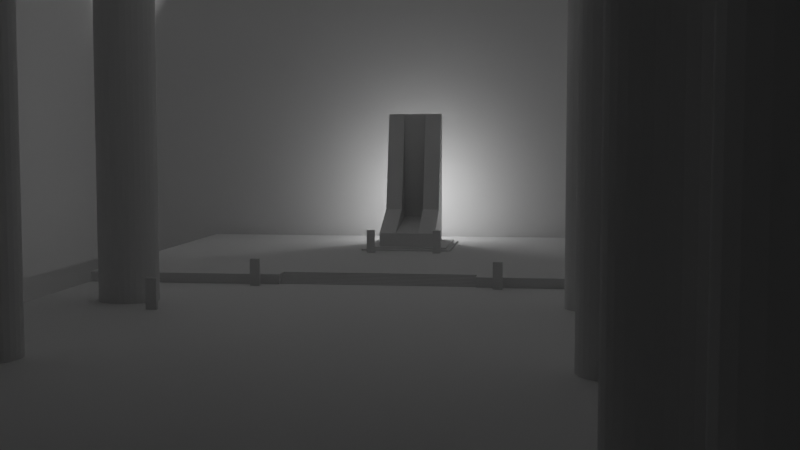 # Source: Throne2.blend  (saved by Blender 3.2.14; exported with 4.5.12 LTS)
import bpy
from mathutils import Matrix  # noqa: F401  (used for matrix-valued properties, if any)

bpy.ops.wm.read_factory_settings(use_empty=True)
scene = bpy.context.scene
scene.name = 'Scene'

# ---- collections
col_collection = bpy.data.collections.new('Collection'); scene.collection.children.link(col_collection)

# ---- materials (node trees are filled in below, after node groups)
mat_material = bpy.data.materials.new('Material')
mat_material.alpha_threshold = 0.0
mat_material.line_color = (0.0, 0.0, 0.0, 1.0)

# ---- material node trees
mat_material.use_nodes = True; mat_material.node_tree.nodes.clear()
_N = mat_material.node_tree.nodes; _L = mat_material.node_tree.links
n0 = _N.new('ShaderNodeOutputMaterial'); n0.name = 'Material Output'; n0.location = (300, 300)
n1 = _N.new('ShaderNodeBsdfPrincipled'); n1.name = 'Principled BSDF'; n1.location = (10, 300)
n1.distribution = 'GGX'
n1.subsurface_method = 'RANDOM_WALK_SKIN'
n1.inputs[2].default_value = 0.4
n1.inputs[3].default_value = 1.45
n1.inputs[27].default_value = (0.0, 0.0, 0.0, 1.0)
n1.inputs[28].default_value = 1.0
_L.new(n1.outputs[0], n0.inputs[0])
n0.is_active_output = True

# ---- world
world_world = bpy.data.worlds.new('World'); scene.world = world_world
world_world.use_nodes = True; world_world.node_tree.nodes.clear()
_N = world_world.node_tree.nodes; _L = world_world.node_tree.links
n0 = _N.new('ShaderNodeOutputWorld'); n0.name = 'World Output'; n0.location = (300, 300)
n1 = _N.new('ShaderNodeBackground'); n1.name = 'Background'; n1.location = (10, 300)
n1.inputs[0].default_value = (0.05088, 0.05088, 0.05088, 1.0)
_L.new(n1.outputs[0], n0.inputs[0])
n0.is_active_output = True
world_world.color = (0.05088, 0.05088, 0.05088)
world_world.use_sun_shadow = False
world_world.sun_shadow_jitter_overblur = 0.0

# ---- cameras
cam_camera = bpy.data.cameras.new('Camera')
cam_camera.clip_end = 1e+04
cam_camera.ortho_scale = 7.314

# ---- lights
light_sun = bpy.data.lights.new('Sun', 'SUN')
light_sun.transmission_factor = 0.0
light_sun.energy = 1.0
light_sun.shadow_soft_size = 0.125
light_area = bpy.data.lights.new('Area', 'AREA')
light_area.transmission_factor = 0.0
light_area.energy = 2945.0
light_area.shadow_soft_size = 19.92
light_area.shadow_maximum_resolution = 0.006
light_area.use_absolute_resolution = True
light_area.size = 19.92
light_area.size_y = 1.0
light_point_001 = bpy.data.lights.new('Point.001', 'POINT')
light_point_001.transmission_factor = 0.0
light_point_001.energy = 3000.0
light_point_001.shadow_soft_size = 0.25
light_point_001.shadow_maximum_resolution = 0.006
light_point_001.use_absolute_resolution = True

# ---- meshes
me_cube_004 = bpy.data.meshes.new('Cube.004')
me_cube_004.from_pydata([(-1.0, -1.0, 0.0), (-1.0, -1.0, 0.3), (-1.0, 1.0, 0.0), (-1.0, 1.0, 0.3), (1.0, -1.0, 0.0), (1.0, -1.0, 0.3), (1.0, 1.0, 0.0), (1.0, 1.0, 0.3), (-0.9, -0.9, 0.3), (-0.9, 0.9, 0.3), (0.9, 0.9, 0.3), (0.9, -0.9, 0.3), (-0.9, -0.9, 0.6), (-0.9, 0.9, 0.6), (0.9, 0.9, 0.6), (0.9, -0.9, 0.6)], [], [(0, 1, 3, 2), (2, 3, 7, 6), (6, 7, 5, 4), (4, 5, 1, 0), (2, 6, 4, 0), (7, 3, 9, 10), (11, 10, 14, 15), (5, 7, 10, 11), (3, 1, 8, 9), (1, 5, 11, 8), (14, 13, 12, 15), (9, 8, 12, 13), (8, 11, 15, 12), (10, 9, 13, 14)])
_uv = me_cube_004.uv_layers.new(name='UVMap')
_uv.uv.foreach_set('vector', [0.375, 0.0, 0.625, 0.0, 0.625, 0.25, 0.375, 0.25, 0.375, 0.25, 0.625, 0.25, 0.625, 0.5, 0.375, 0.5, 0.375, 0.5, 0.625, 0.5, 0.625, 0.75, 0.375, 0.75, 0.375, 0.75, 0.625, 0.75, 0.625, 1.0, 0.375, 1.0, 0.125, 0.5, 0.375, 0.5, 0.375, 0.75, 0.125, 0.75, 0.625, 0.5, 0.625, 0.25, 0.625, 0.25, 0.625, 0.5, 0.625, 0.75, 0.625, 0.5, 0.625, 0.5, 0.625, 0.75, 0.625, 0.75, 0.625, 0.5, 0.625, 0.5, 0.625, 0.75, 0.625, 0.25, 0.625, 0.0, 0.625, 0.0, 0.625, 0.25, 0.625, 1.0, 0.625, 0.75, 0.625, 0.75, 0.625, 1.0, 0.625, 0.5, 0.875, 0.5, 0.875, 0.75, 0.625, 0.75, 0.625, 0.25, 0.625, 0.0, 0.625, 0.0, 0.625, 0.25, 0.625, 1.0, 0.625, 0.75, 0.625, 0.75, 0.625, 1.0, 0.625, 0.5, 0.625, 0.25, 0.625, 0.25, 0.625, 0.5])
me_cube_004.update()
me_cube = bpy.data.meshes.new('Cube')
me_cube.from_pydata([(1.0, 1.0, 2.0), (1.0, 1.0, 0.0), (1.0, -1.0, 2.0), (1.0, -1.0, 0.0), (0.125, 1.0, 0.5149), (-1.0, 1.0, 0.0), (0.125, -1.0, 0.5149), (-1.0, -1.0, 0.0), (-1.0, 0.4, 0.0), (-1.0, -0.4, 0.0), (1.0, 0.4, 2.0), (1.0, -0.4, 2.0), (0.125, -0.4, 0.5149), (0.125, 0.4, 0.5149), (1.0, -0.4, 0.0), (1.0, 0.4, 0.0), (0.7, 1.0, 0.0), (0.7, -1.0, 2.0), (0.7, -1.0, 0.0), (0.7, 1.0, 2.0), (0.7, -0.4, 2.0), (1.0, 1.0, 0.2), (-1.0, -1.0, 0.2), (1.0, -1.0, 0.2), (-1.0, 1.0, 0.2), (1.0, 0.4, 0.2), (1.0, -0.4, 0.2), (-1.0, -0.4, 0.2), (0.7, 1.0, 0.2), (0.7, -1.0, 0.2), (0.7, 0.4, 2.0), (-1.0, 0.4, 0.2), (0.7, 0.4, 0.0), (0.7, -0.4, 0.0), (0.7, 0.4, 0.3784), (0.7, -0.4, 0.3784)], [], [(20, 12, 6, 17), (29, 17, 6, 22), (31, 13, 4, 24), (33, 14, 3, 18), (26, 11, 2, 23), (28, 19, 0, 21), (21, 0, 10, 25), (25, 10, 11, 26), (16, 1, 15, 32), (32, 15, 14, 33), (22, 6, 12, 27), (30, 34, 35, 20), (19, 4, 13, 30), (10, 30, 20, 11), (0, 19, 30, 10), (8, 32, 33, 9), (5, 16, 32, 8), (24, 4, 19, 28), (9, 33, 18, 7), (23, 2, 17, 29), (11, 20, 17, 2), (3, 23, 29, 18), (5, 24, 28, 16), (9, 27, 31, 8), (7, 22, 27, 9), (15, 25, 26, 14), (1, 21, 25, 15), (16, 28, 21, 1), (14, 26, 23, 3), (8, 31, 24, 5), (18, 29, 22, 7), (34, 30, 13, 31), (20, 35, 27, 12), (33, 32, 34, 35), (27, 35, 34, 31)])
_uv = me_cube.uv_layers.new(name='UVMap')
_uv.uv.foreach_set('vector', [0.6625, 0.6667, 0.875, 0.6667, 0.875, 0.75, 0.6625, 0.75, 0.4, 0.7875, 0.625, 0.7875, 0.625, 1.0, 0.4, 1.0, 0.4, 0.1667, 0.625, 0.1667, 0.625, 0.25, 0.4, 0.25, 0.3375, 0.6667, 0.375, 0.6667, 0.375, 0.75, 0.3375, 0.75, 0.4, 0.6667, 0.625, 0.6667, 0.625, 0.75, 0.4, 0.75, 0.4, 0.4625, 0.625, 0.4625, 0.625, 0.5, 0.4, 0.5, 0.4, 0.5, 0.625, 0.5, 0.625, 0.5833, 0.4, 0.5833, 0.4, 0.5833, 0.625, 0.5833, 0.625, 0.6667, 0.4, 0.6667, 0.3375, 0.5, 0.375, 0.5, 0.375, 0.5833, 0.3375, 0.5833, 0.3375, 0.5833, 0.375, 0.5833, 0.375, 0.6667, 0.3375, 0.6667, 0.4, 0.0, 0.625, 0.0, 0.625, 0.08333, 0.4, 0.08333, 0.0, 0.0, 0.0, 0.0, 0.0, 0.0, 0.0, 0.0, 0.6625, 0.5, 0.875, 0.5, 0.875, 0.5833, 0.6625, 0.5833, 0.625, 0.5833, 0.6625, 0.5833, 0.6625, 0.6667, 0.625, 0.6667, 0.625, 0.5, 0.6625, 0.5, 0.6625, 0.5833, 0.625, 0.5833, 0.125, 0.5833, 0.3375, 0.5833, 0.3375, 0.6667, 0.125, 0.6667, 0.125, 0.5, 0.3375, 0.5, 0.3375, 0.5833, 0.125, 0.5833, 0.4, 0.25, 0.625, 0.25, 0.625, 0.4625, 0.4, 0.4625, 0.125, 0.6667, 0.3375, 0.6667, 0.3375, 0.75, 0.125, 0.75, 0.4, 0.75, 0.625, 0.75, 0.625, 0.7875, 0.4, 0.7875, 0.625, 0.6667, 0.6625, 0.6667, 0.6625, 0.75, 0.625, 0.75, 0.375, 0.75, 0.4, 0.75, 0.4, 0.7875, 0.375, 0.7875, 0.375, 0.25, 0.4, 0.25, 0.4, 0.4625, 0.375, 0.4625, 0.375, 0.08333, 0.4, 0.08333, 0.4, 0.1667, 0.375, 0.1667, 0.375, 0.0, 0.4, 0.0, 0.4, 0.08333, 0.375, 0.08333, 0.375, 0.5833, 0.4, 0.5833, 0.4, 0.6667, 0.375, 0.6667, 0.375, 0.5, 0.4, 0.5, 0.4, 0.5833, 0.375, 0.5833, 0.375, 0.4625, 0.4, 0.4625, 0.4, 0.5, 0.375, 0.5, 0.375, 0.6667, 0.4, 0.6667, 0.4, 0.75, 0.375, 0.75, 0.375, 0.1667, 0.4, 0.1667, 0.4, 0.25, 0.375, 0.25, 0.375, 0.7875, 0.4, 0.7875, 0.4, 1.0, 0.375, 1.0, 0.3375, 0.5833, 0.6625, 0.5833, 0.625, 0.1667, 0.4, 0.1667, 0.6625, 0.6667, 0.3375, 0.6667, 0.4, 0.08333, 0.625, 0.08333, 0.3375, 0.6667, 0.3375, 0.5833, 0.3375, 0.5833, 0.3375, 0.6667, 0.4, 0.08333, 0.3375, 0.6667, 0.3375, 0.5833, 0.4, 0.1667])
me_cube.materials.append(mat_material)
me_cube.use_mirror_vertex_groups = False
me_cube.update()
me_plane = bpy.data.meshes.new('Plane')
me_plane.from_pydata([(1.0, -1.0, 0.0), (0.4435, -1.0, -6.939e-17), (0.4435, -1.0, 0.04735), (1.0, -1.0, 0.04735), (1.0, -0.3333, 0.0), (0.4435, -0.3333, -6.939e-17), (1.0, -0.3333, 0.04735), (0.4435, -0.3333, 0.04735), (1.0, 0.0, 0.0), (0.4435, 8.272e-24, 6.939e-17), (1.0, 0.0, 0.04735), (0.4435, 0.0, 0.04735), (1.0, -1.0, 0.005261), (1.0, -1.0, 0.01052), (1.0, -1.0, 0.01578), (1.0, -1.0, 0.02104), (1.0, -1.0, 0.0263), (1.0, -1.0, 0.03157), (1.0, -1.0, 0.03683), (1.0, -1.0, 0.04209), (0.4435, -1.0, 0.04209), (0.4435, -1.0, 0.03683), (0.4435, -1.0, 0.03157), (0.4435, -1.0, 0.0263), (0.4435, -1.0, 0.02104), (0.4435, -1.0, 0.01578), (0.4435, -1.0, 0.01052), (0.4435, -1.0, 0.005261), (1.0, -0.3333, 0.005261), (1.0, -0.3333, 0.01052), (1.0, -0.3333, 0.01578), (1.0, -0.3333, 0.02104), (1.0, -0.3333, 0.0263), (1.0, -0.3333, 0.03157), (1.0, -0.3333, 0.03683), (1.0, -0.3333, 0.04209), (0.4435, -0.3333, 0.005261), (0.4435, -0.3333, 0.01052), (0.4435, -0.3333, 0.01578), (0.4435, -0.3333, 0.02104), (0.4435, -0.3333, 0.0263), (0.4435, -0.3333, 0.03157), (0.4435, -0.3333, 0.03683), (0.4435, -0.3333, 0.04209), (0.4435, 1.356e-17, 0.005261), (0.4435, 2.087e-17, 0.01052), (0.4435, 1.817e-17, 0.01578), (0.4435, 7.12e-18, 0.02104), (0.4435, -7.119e-18, 0.0263), (0.4435, -1.817e-17, 0.03157), (0.4435, -2.087e-17, 0.03683), (0.4435, -1.356e-17, 0.04209), (1.0, 0.0, 0.005261), (1.0, 0.0, 0.01052), (1.0, 0.0, 0.01578), (1.0, 0.0, 0.02104), (1.0, 0.0, 0.0263), (1.0, 0.0, 0.03157), (1.0, 0.0, 0.03683), (1.0, 0.0, 0.04209), (0.4417, -0.3333, -6.939e-17), (0.4417, 8.272e-24, 6.939e-17), (0.4417, -0.3333, 0.005261), (0.4417, -0.3333, 0.01052), (0.4417, -0.3333, 0.01578), (0.4417, -0.3333, 0.02104), (0.4417, -0.3333, 0.0263), (0.4417, -0.3333, 0.03157), (0.441, -0.3333, 0.03683), (0.441, -0.3333, 0.04209), (0.4417, 1.356e-17, 0.005261), (0.4417, 2.087e-17, 0.01052), (0.4417, 1.817e-17, 0.01578), (0.4417, 7.12e-18, 0.02104), (0.4417, -7.119e-18, 0.0263), (0.4417, -1.817e-17, 0.03157), (0.441, -2.087e-17, 0.03683), (0.441, -1.356e-17, 0.04209), (0.44, -0.3333, -6.939e-17), (0.44, 8.272e-24, 6.939e-17), (0.44, -0.3333, 0.005261), (0.44, -0.3333, 0.01052), (0.44, -0.3333, 0.01578), (0.44, -0.3333, 0.02104), (0.44, -0.3333, 0.0263), (0.4383, -0.3333, 0.03157), (0.4383, -0.3333, 0.03683), (0.44, 1.356e-17, 0.005261), (0.44, 2.087e-17, 0.01052), (0.44, 1.817e-17, 0.01578), (0.44, 7.12e-18, 0.02104), (0.44, -7.119e-18, 0.0263), (0.4383, -1.817e-17, 0.03157), (0.4383, -2.087e-17, 0.03683), (0.4383, -0.3333, -6.939e-17), (0.4383, 8.272e-24, 6.939e-17), (0.4383, -0.3333, 0.005261), (0.4383, -0.3333, 0.01052), (0.4383, -0.3333, 0.01578), (0.4383, -0.3333, 0.02104), (0.4357, -0.3333, 0.0263), (0.4357, -0.3333, 0.03157), (0.4383, 1.356e-17, 0.005261), (0.4383, 2.087e-17, 0.01052), (0.4383, 1.817e-17, 0.01578), (0.4383, 7.12e-18, 0.02104), (0.4357, -7.119e-18, 0.0263), (0.4357, -1.817e-17, 0.03157), (0.4365, -0.3333, -6.939e-17), (0.4365, 8.272e-24, 6.939e-17), (0.4365, -0.3333, 0.005261), (0.4365, -0.3333, 0.01052), (0.4365, -0.3333, 0.01578), (0.4331, -0.3333, 0.02104), (0.4331, -0.3333, 0.0263), (0.4365, 1.356e-17, 0.005261), (0.4365, 2.087e-17, 0.01052), (0.4365, 1.817e-17, 0.01578), (0.4331, 7.12e-18, 0.02104), (0.4331, -7.119e-18, 0.0263), (0.4348, -0.3333, -6.939e-17), (0.4348, 8.272e-24, 6.939e-17), (0.4348, -0.3333, 0.005261), (0.4348, -0.3333, 0.01052), (0.4305, -0.3333, 0.01578), (0.4305, -0.3333, 0.02104), (0.4348, 1.356e-17, 0.005261), (0.4348, 2.087e-17, 0.01052), (0.4305, 1.817e-17, 0.01578), (0.4305, 7.12e-18, 0.02104), (0.433, -0.3333, -6.939e-17), (0.433, 8.272e-24, 6.939e-17), (0.433, -0.3333, 0.005261), (0.4279, -0.3333, 0.01052), (0.4279, -0.3333, 0.01578), (0.433, 1.356e-17, 0.005261), (0.4279, 2.087e-17, 0.01052), (0.4279, 1.817e-17, 0.01578), (0.4313, -0.3333, -6.939e-17), (0.4313, 8.272e-24, 6.939e-17), (0.4253, -0.3333, 0.005261), (0.4253, -0.3333, 0.01052), (0.4253, 1.356e-17, 0.005261), (0.4253, 2.087e-17, 0.01052), (0.4227, -0.3333, -6.939e-17), (0.4227, 8.272e-24, 6.939e-17), (0.4227, -0.3333, 0.005261), (0.4227, 1.356e-17, 0.005261), (0.4175, -1.0, 0.005261), (0.4175, -1.0, -1.317e-07), (0.4175, -1.0, 0.04735), (0.4175, -0.3333, 0.04735), (0.4175, -0.3333, 0.04209), (0.4175, -1.0, 0.04209), (0.4175, -1.0, 0.03683), (0.4175, -1.0, 0.03157), (0.4175, -1.0, 0.0263), (0.4175, -1.0, 0.02104), (0.4175, -1.0, 0.01578), (0.4175, -1.0, 0.01052), (0.4175, -0.3333, 0.005261), (0.4175, -0.3333, 0.01052), (0.4175, -0.3333, 0.01578), (0.4175, -0.3333, 0.02104), (0.4175, -0.3333, 0.0263), (0.4175, -0.3333, 0.03157), (0.4175, -0.3333, 0.03683), (0.4175, -0.3333, -6.939e-17), (0.4176, 8.272e-24, 6.939e-17), (-2.278, -1.0, -1.317e-07), (-2.278, -0.3333, -6.939e-17), (-2.278, 8.272e-24, 6.939e-17)], [], [(20, 19, 3, 2), (19, 35, 6, 3), (51, 43, 7, 11), (2, 3, 6, 7), (7, 6, 10, 11), (35, 59, 10, 6), (4, 8, 52, 28), (28, 52, 53, 29), (29, 53, 54, 30), (30, 54, 55, 31), (31, 55, 56, 32), (32, 56, 57, 33), (33, 57, 58, 34), (34, 58, 59, 35), (37, 38, 64, 63), (43, 51, 77, 69), (45, 44, 70, 71), (36, 37, 63, 62), (44, 9, 61, 70), (51, 50, 76, 77), (5, 36, 62, 60), (42, 43, 69, 68), (0, 4, 28, 12), (12, 28, 29, 13), (13, 29, 30, 14), (14, 30, 31, 15), (15, 31, 32, 16), (16, 32, 33, 17), (17, 33, 34, 18), (18, 34, 35, 19), (22, 21, 154, 155), (2, 7, 151, 150), (21, 20, 153, 154), (20, 2, 150, 153), (27, 26, 159, 148), (1, 0, 12, 27), (27, 12, 13, 26), (26, 13, 14, 25), (25, 14, 15, 24), (24, 15, 16, 23), (23, 16, 17, 22), (22, 17, 18, 21), (21, 18, 19, 20), (74, 73, 90, 91), (65, 66, 84, 83), (73, 72, 89, 90), (64, 65, 83, 82), (72, 71, 88, 89), (63, 64, 82, 81), (71, 70, 87, 88), (76, 68, 69, 77), (46, 45, 71, 72), (38, 39, 65, 64), (47, 46, 72, 73), (39, 40, 66, 65), (48, 47, 73, 74), (40, 41, 67, 66), (49, 48, 74, 75), (9, 5, 60, 61), (41, 42, 68, 67), (50, 49, 75, 76), (92, 91, 106, 107), (85, 92, 107, 101), (83, 84, 100, 99), (91, 90, 105, 106), (82, 83, 99, 98), (90, 89, 104, 105), (92, 85, 86, 93), (66, 67, 85, 84), (75, 74, 91, 92), (67, 68, 86, 85), (61, 60, 78, 79), (76, 75, 92, 93), (68, 76, 93, 86), (60, 62, 80, 78), (70, 61, 79, 87), (62, 63, 81, 80), (100, 106, 119, 114), (105, 104, 117, 118), (97, 98, 112, 111), (104, 103, 116, 117), (96, 97, 111, 110), (106, 100, 101, 107), (84, 85, 101, 100), (79, 78, 94, 95), (87, 79, 95, 102), (78, 80, 96, 94), (88, 87, 102, 103), (80, 81, 97, 96), (89, 88, 103, 104), (81, 82, 98, 97), (118, 117, 128, 129), (110, 111, 123, 122), (117, 116, 127, 128), (108, 110, 122, 120), (118, 113, 114, 119), (95, 94, 108, 109), (102, 95, 109, 115), (98, 99, 113, 112), (106, 105, 118, 119), (94, 96, 110, 108), (103, 102, 115, 116), (99, 100, 114, 113), (123, 124, 134, 133), (126, 121, 131, 135), (128, 127, 136, 137), (128, 124, 125, 129), (115, 109, 121, 126), (111, 112, 124, 123), (109, 108, 120, 121), (116, 115, 126, 127), (113, 118, 129, 125), (112, 113, 125, 124), (136, 135, 142, 143), (131, 130, 138, 139), (136, 133, 134, 137), (120, 122, 132, 130), (127, 126, 135, 136), (122, 123, 133, 132), (124, 128, 137, 134), (121, 120, 130, 131), (139, 138, 144, 145), (142, 140, 141, 143), (130, 132, 140, 138), (133, 136, 143, 141), (135, 131, 139, 142), (132, 133, 141, 140), (145, 144, 146, 147), (140, 142, 147, 146), (142, 139, 145, 147), (138, 140, 146, 144), (152, 153, 150, 151), (160, 148, 159, 161), (161, 159, 158, 162), (162, 158, 157, 163), (163, 157, 156, 164), (164, 156, 155, 165), (165, 155, 154, 166), (166, 154, 153, 152), (23, 22, 155, 156), (24, 23, 156, 157), (25, 24, 157, 158), (26, 25, 158, 159), (1, 27, 148, 149), (167, 144, 146, 160), (160, 167, 149, 148), (167, 144, 145, 168), (167, 168, 171, 170), (149, 167, 170, 169), (43, 69, 68, 86, 85, 101, 100, 114, 113, 125, 124, 134, 133, 141, 140, 146, 160, 161, 162, 163, 164, 165, 166, 152, 151, 7)])
_uv = me_plane.uv_layers.new(name='UVMap')
_uv.uv.foreach_set('vector', [0.0, 0.0, 0.0, 0.0, 0.0, 0.0, 0.0, 0.0, 0.0, 0.0, 0.0, 0.0, 0.0, 0.0, 0.0, 0.0, 0.8, 0.5, 0.8, 0.3333, 0.8, 0.3333, 0.8, 0.5, 0.8, 0.0, 1.0, 0.0, 1.0, 0.3333, 0.8, 0.3333, 0.8, 0.3333, 1.0, 0.3333, 1.0, 0.5, 0.8, 0.5, 0.0, 0.0, 0.0, 0.0, 0.0, 0.0, 0.0, 0.0, 0.0, 0.0, 0.0, 0.0, 0.0, 0.0, 0.0, 0.0, 0.0, 0.0, 0.0, 0.0, 0.0, 0.0, 0.0, 0.0, 0.0, 0.0, 0.0, 0.0, 0.0, 0.0, 0.0, 0.0, 0.0, 0.0, 0.0, 0.0, 0.0, 0.0, 0.0, 0.0, 0.0, 0.0, 0.0, 0.0, 0.0, 0.0, 0.0, 0.0, 0.0, 0.0, 0.0, 0.0, 0.0, 0.0, 0.0, 0.0, 0.0, 0.0, 0.0, 0.0, 0.0, 0.0, 0.0, 0.0, 0.0, 0.0, 0.0, 0.0, 0.0, 0.0, 0.0, 0.0, 0.8, 0.3333, 0.8, 0.3333, 0.8, 0.3333, 0.8, 0.3333, 0.8, 0.3333, 0.8, 0.5, 0.8, 0.5, 0.8, 0.3333, 0.0, 0.0, 0.0, 0.0, 0.0, 0.0, 0.0, 0.0, 0.8, 0.3333, 0.8, 0.3333, 0.8, 0.3333, 0.8, 0.3333, 0.0, 0.0, 0.0, 0.0, 0.0, 0.0, 0.0, 0.0, 0.0, 0.0, 0.0, 0.0, 0.0, 0.0, 0.0, 0.0, 0.8, 0.3333, 0.8, 0.3333, 0.8, 0.3333, 0.8, 0.3333, 0.8, 0.3333, 0.8, 0.3333, 0.8, 0.3333, 0.8, 0.3333, 0.0, 0.0, 0.0, 0.0, 0.0, 0.0, 0.0, 0.0, 0.0, 0.0, 0.0, 0.0, 0.0, 0.0, 0.0, 0.0, 0.0, 0.0, 0.0, 0.0, 0.0, 0.0, 0.0, 0.0, 0.0, 0.0, 0.0, 0.0, 0.0, 0.0, 0.0, 0.0, 0.0, 0.0, 0.0, 0.0, 0.0, 0.0, 0.0, 0.0, 0.0, 0.0, 0.0, 0.0, 0.0, 0.0, 0.0, 0.0, 0.0, 0.0, 0.0, 0.0, 0.0, 0.0, 0.0, 0.0, 0.0, 0.0, 0.0, 0.0, 0.0, 0.0, 0.0, 0.0, 0.0, 0.0, 0.0, 0.0, 0.0, 0.0, 0.0, 0.0, 0.8, 0.0, 0.8, 0.3333, 0.8, 0.3333, 0.8, 0.0, 0.0, 0.0, 0.0, 0.0, 0.0, 0.0, 0.0, 0.0, 0.0, 0.0, 0.0, 0.0, 0.0, 0.0, 0.0, 0.0, 0.0, 0.0, 0.0, 0.0, 0.0, 0.0, 0.0, 0.0, 0.0, 0.0, 0.0, 0.0, 0.0, 0.0, 0.0, 0.0, 0.0, 0.0, 0.0, 0.0, 0.0, 0.0, 0.0, 0.0, 0.0, 0.0, 0.0, 0.0, 0.0, 0.0, 0.0, 0.0, 0.0, 0.0, 0.0, 0.0, 0.0, 0.0, 0.0, 0.0, 0.0, 0.0, 0.0, 0.0, 0.0, 0.0, 0.0, 0.0, 0.0, 0.0, 0.0, 0.0, 0.0, 0.0, 0.0, 0.0, 0.0, 0.0, 0.0, 0.0, 0.0, 0.0, 0.0, 0.0, 0.0, 0.0, 0.0, 0.0, 0.0, 0.0, 0.0, 0.0, 0.0, 0.0, 0.0, 0.0, 0.0, 0.0, 0.0, 0.0, 0.8, 0.3333, 0.8, 0.3333, 0.8, 0.3333, 0.8, 0.3333, 0.0, 0.0, 0.0, 0.0, 0.0, 0.0, 0.0, 0.0, 0.8, 0.3333, 0.8, 0.3333, 0.8, 0.3333, 0.8, 0.3333, 0.0, 0.0, 0.0, 0.0, 0.0, 0.0, 0.0, 0.0, 0.8, 0.3333, 0.8, 0.3333, 0.8, 0.3333, 0.8, 0.3333, 0.0, 0.0, 0.0, 0.0, 0.0, 0.0, 0.0, 0.0, 0.8, 0.5, 0.8, 0.3333, 0.8, 0.3333, 0.8, 0.5, 0.0, 0.0, 0.0, 0.0, 0.0, 0.0, 0.0, 0.0, 0.8, 0.3333, 0.8, 0.3333, 0.8, 0.3333, 0.8, 0.3333, 0.0, 0.0, 0.0, 0.0, 0.0, 0.0, 0.0, 0.0, 0.8, 0.3333, 0.8, 0.3333, 0.8, 0.3333, 0.8, 0.3333, 0.0, 0.0, 0.0, 0.0, 0.0, 0.0, 0.0, 0.0, 0.8, 0.3333, 0.8, 0.3333, 0.8, 0.3333, 0.8, 0.3333, 0.0, 0.0, 0.0, 0.0, 0.0, 0.0, 0.0, 0.0, 0.8, 0.5, 0.8, 0.3333, 0.8, 0.3333, 0.8, 0.5, 0.8, 0.3333, 0.8, 0.3333, 0.8, 0.3333, 0.8, 0.3333, 0.0, 0.0, 0.0, 0.0, 0.0, 0.0, 0.0, 0.0, 0.0, 0.0, 0.0, 0.0, 0.0, 0.0, 0.0, 0.0, 0.8, 0.3333, 0.8, 0.5, 0.8, 0.5, 0.8, 0.3333, 0.8, 0.3333, 0.8, 0.3333, 0.8, 0.3333, 0.8, 0.3333, 0.0, 0.0, 0.0, 0.0, 0.0, 0.0, 0.0, 0.0, 0.8, 0.3333, 0.8, 0.3333, 0.8, 0.3333, 0.8, 0.3333, 0.0, 0.0, 0.0, 0.0, 0.0, 0.0, 0.0, 0.0, 0.8, 0.5, 0.8, 0.3333, 0.8, 0.3333, 0.8, 0.5, 0.8, 0.3333, 0.8, 0.3333, 0.8, 0.3333, 0.8, 0.3333, 0.0, 0.0, 0.0, 0.0, 0.0, 0.0, 0.0, 0.0, 0.8, 0.3333, 0.8, 0.3333, 0.8, 0.3333, 0.8, 0.3333, 0.8, 0.5, 0.8, 0.3333, 0.8, 0.3333, 0.8, 0.5, 0.0, 0.0, 0.0, 0.0, 0.0, 0.0, 0.0, 0.0, 0.8, 0.3333, 0.8, 0.5, 0.8, 0.5, 0.8, 0.3333, 0.8, 0.3333, 0.8, 0.3333, 0.8, 0.3333, 0.8, 0.3333, 0.0, 0.0, 0.0, 0.0, 0.0, 0.0, 0.0, 0.0, 0.8, 0.3333, 0.8, 0.3333, 0.8, 0.3333, 0.8, 0.3333, 0.8, 0.3333, 0.8, 0.5, 0.8, 0.5, 0.8, 0.3333, 0.0, 0.0, 0.0, 0.0, 0.0, 0.0, 0.0, 0.0, 0.8, 0.3333, 0.8, 0.3333, 0.8, 0.3333, 0.8, 0.3333, 0.0, 0.0, 0.0, 0.0, 0.0, 0.0, 0.0, 0.0, 0.8, 0.3333, 0.8, 0.3333, 0.8, 0.3333, 0.8, 0.3333, 0.8, 0.5, 0.8, 0.3333, 0.8, 0.3333, 0.8, 0.5, 0.8, 0.3333, 0.8, 0.3333, 0.8, 0.3333, 0.8, 0.3333, 0.8, 0.5, 0.8, 0.3333, 0.8, 0.3333, 0.8, 0.5, 0.0, 0.0, 0.0, 0.0, 0.0, 0.0, 0.0, 0.0, 0.8, 0.3333, 0.8, 0.3333, 0.8, 0.3333, 0.8, 0.3333, 0.0, 0.0, 0.0, 0.0, 0.0, 0.0, 0.0, 0.0, 0.8, 0.3333, 0.8, 0.3333, 0.8, 0.3333, 0.8, 0.3333, 0.0, 0.0, 0.0, 0.0, 0.0, 0.0, 0.0, 0.0, 0.8, 0.3333, 0.8, 0.3333, 0.8, 0.3333, 0.8, 0.3333, 0.0, 0.0, 0.0, 0.0, 0.0, 0.0, 0.0, 0.0, 0.8, 0.3333, 0.8, 0.3333, 0.8, 0.3333, 0.8, 0.3333, 0.0, 0.0, 0.0, 0.0, 0.0, 0.0, 0.0, 0.0, 0.8, 0.3333, 0.8, 0.3333, 0.8, 0.3333, 0.8, 0.3333, 0.8, 0.5, 0.8, 0.3333, 0.8, 0.3333, 0.8, 0.5, 0.8, 0.5, 0.8, 0.3333, 0.8, 0.3333, 0.8, 0.5, 0.0, 0.0, 0.0, 0.0, 0.0, 0.0, 0.0, 0.0, 0.8, 0.3333, 0.8, 0.3333, 0.8, 0.3333, 0.8, 0.3333, 0.0, 0.0, 0.0, 0.0, 0.0, 0.0, 0.0, 0.0, 0.8, 0.3333, 0.8, 0.3333, 0.8, 0.3333, 0.8, 0.3333, 0.0, 0.0, 0.0, 0.0, 0.0, 0.0, 0.0, 0.0, 0.8, 0.3333, 0.8, 0.3333, 0.8, 0.3333, 0.8, 0.3333, 0.8, 0.3333, 0.8, 0.3333, 0.8, 0.3333, 0.8, 0.3333, 0.0, 0.0, 0.0, 0.0, 0.0, 0.0, 0.0, 0.0, 0.0, 0.0, 0.0, 0.0, 0.0, 0.0, 0.0, 0.0, 0.8, 0.5, 0.8, 0.3333, 0.8, 0.3333, 0.8, 0.5, 0.0, 0.0, 0.0, 0.0, 0.0, 0.0, 0.0, 0.0, 0.8, 0.3333, 0.8, 0.3333, 0.8, 0.3333, 0.8, 0.3333, 0.8, 0.5, 0.8, 0.3333, 0.8, 0.3333, 0.8, 0.5, 0.0, 0.0, 0.0, 0.0, 0.0, 0.0, 0.0, 0.0, 0.8, 0.3333, 0.8, 0.5, 0.8, 0.5, 0.8, 0.3333, 0.8, 0.3333, 0.8, 0.3333, 0.8, 0.3333, 0.8, 0.3333, 0.0, 0.0, 0.0, 0.0, 0.0, 0.0, 0.0, 0.0, 0.8, 0.5, 0.8, 0.3333, 0.8, 0.3333, 0.8, 0.5, 0.8, 0.5, 0.8, 0.3333, 0.8, 0.3333, 0.8, 0.5, 0.8, 0.3333, 0.8, 0.3333, 0.8, 0.3333, 0.8, 0.3333, 0.0, 0.0, 0.0, 0.0, 0.0, 0.0, 0.0, 0.0, 0.8, 0.3333, 0.8, 0.3333, 0.8, 0.3333, 0.8, 0.3333, 0.8, 0.3333, 0.8, 0.5, 0.8, 0.5, 0.8, 0.3333, 0.8, 0.5, 0.8, 0.3333, 0.8, 0.3333, 0.8, 0.5, 0.8, 0.5, 0.8, 0.3333, 0.8, 0.3333, 0.8, 0.5, 0.8, 0.5, 0.8, 0.3333, 0.8, 0.3333, 0.8, 0.5, 0.8, 0.3333, 0.8, 0.3333, 0.8, 0.3333, 0.8, 0.3333, 0.8, 0.3333, 0.8, 0.5, 0.8, 0.5, 0.8, 0.3333, 0.0, 0.0, 0.0, 0.0, 0.0, 0.0, 0.0, 0.0, 0.8, 0.3333, 0.8, 0.3333, 0.8, 0.3333, 0.8, 0.3333, 0.8, 0.5, 0.8, 0.3333, 0.8, 0.3333, 0.8, 0.5, 0.8, 0.3333, 0.8, 0.5, 0.8, 0.5, 0.8, 0.3333, 0.0, 0.0, 0.0, 0.0, 0.0, 0.0, 0.0, 0.0, 0.8, 0.3333, 0.8, 0.3333, 0.8, 0.3333, 0.8, 0.3333, 0.8, 0.3333, 0.8, 0.0, 0.8, 0.0, 0.8, 0.3333, 0.8, 0.3333, 0.8, 0.0, 0.8, 0.0, 0.8, 0.3333, 0.8, 0.3333, 0.8, 0.0, 0.8, 0.0, 0.8, 0.3333, 0.8, 0.3333, 0.8, 0.0, 0.8, 0.0, 0.8, 0.3333, 0.8, 0.3333, 0.8, 0.0, 0.8, 0.0, 0.8, 0.3333, 0.8, 0.3333, 0.8, 0.0, 0.8, 0.0, 0.8, 0.3333, 0.8, 0.3333, 0.8, 0.0, 0.8, 0.0, 0.8, 0.3333, 0.8, 0.3333, 0.8, 0.0, 0.8, 0.0, 0.8, 0.3333, 0.0, 0.0, 0.0, 0.0, 0.0, 0.0, 0.0, 0.0, 0.0, 0.0, 0.0, 0.0, 0.0, 0.0, 0.0, 0.0, 0.0, 0.0, 0.0, 0.0, 0.0, 0.0, 0.0, 0.0, 0.0, 0.0, 0.0, 0.0, 0.0, 0.0, 0.0, 0.0, 0.0, 0.0, 0.0, 0.0, 0.0, 0.0, 0.0, 0.0, 0.0, 0.0, 0.0, 0.0, 0.0, 0.0, 0.0, 0.0, 0.0, 0.0, 0.0, 0.0, 0.0, 0.0, 0.0, 0.0, 0.0, 0.0, 0.0, 0.0, 0.0, 0.0, 0.0, 0.0, 0.0, 0.0, 0.0, 0.0, 0.0, 0.0, 0.0, 0.0, 0.0, 0.0, 0.0, 0.0, 0.0, 0.0, 0.0, 0.0, 0.0, 0.0, 0.0, 0.0, 0.0, 0.0, 0.0, 0.0, 0.0, 0.0, 0.0, 0.0, 0.0, 0.0, 0.0, 0.0, 0.0, 0.0, 0.0, 0.0, 0.0, 0.0, 0.0, 0.0, 0.0, 0.0, 0.0, 0.0, 0.0, 0.0, 0.0, 0.0, 0.0, 0.0, 0.0, 0.0, 0.0, 0.0, 0.0, 0.0, 0.0, 0.0, 0.0, 0.0, 0.0, 0.0, 0.0, 0.0, 0.0, 0.0, 0.0, 0.0])
me_plane.update()
me_cylinder = bpy.data.meshes.new('Cylinder')
me_cylinder.from_pydata([(-9.537e-07, 1.0, -5.96e-08), (-9.537e-07, 1.0, 5.95), (0.1951, 0.9808, -5.96e-08), (0.1951, 0.9808, 5.95), (0.3827, 0.9239, -5.96e-08), (0.3827, 0.9239, 5.95), (0.5556, 0.8315, -5.96e-08), (0.5556, 0.8315, 5.95), (0.7071, 0.7071, -5.96e-08), (0.7071, 0.7071, 5.95), (0.8315, 0.5556, -5.96e-08), (0.8315, 0.5556, 5.95), (0.9239, 0.3827, -5.96e-08), (0.9239, 0.3827, 5.95), (0.9808, 0.1951, -5.96e-08), (0.9808, 0.1951, 5.95), (1.0, 4.331e-07, -5.96e-08), (1.0, 4.331e-07, 5.95), (0.9808, -0.1951, -5.96e-08), (0.9808, -0.1951, 5.95), (0.9239, -0.3827, -5.96e-08), (0.9239, -0.3827, 5.95), (0.8315, -0.5556, -5.96e-08), (0.8315, -0.5556, 5.95), (0.7071, -0.7071, -5.96e-08), (0.7071, -0.7071, 5.95), (0.5556, -0.8315, -5.96e-08), (0.5556, -0.8315, 5.95), (0.3827, -0.9239, -5.96e-08), (0.3827, -0.9239, 5.95), (0.1951, -0.9808, -5.96e-08), (0.1951, -0.9808, 5.95), (-1.041e-06, -1.0, -5.96e-08), (-1.041e-06, -1.0, 5.95), (-0.1951, -0.9808, -5.96e-08), (-0.1951, -0.9808, 5.95), (-0.3827, -0.9239, -5.96e-08), (-0.3827, -0.9239, 5.95), (-0.5556, -0.8315, -5.96e-08), (-0.5556, -0.8315, 5.95), (-0.7071, -0.7071, -5.96e-08), (-0.7071, -0.7071, 5.95), (-0.8315, -0.5556, -5.96e-08), (-0.8315, -0.5556, 5.95), (-0.9239, -0.3827, -5.96e-08), (-0.9239, -0.3827, 5.95), (-0.9808, -0.1951, -5.96e-08), (-0.9808, -0.1951, 5.95), (-1.0, 4.888e-07, -5.96e-08), (-1.0, 4.888e-07, 5.95), (-0.9808, 0.1951, -5.96e-08), (-0.9808, 0.1951, 5.95), (-0.9239, 0.3827, -5.96e-08), (-0.9239, 0.3827, 5.95), (-0.8315, 0.5556, -5.96e-08), (-0.8315, 0.5556, 5.95), (-0.7071, 0.7071, -5.96e-08), (-0.7071, 0.7071, 5.95), (-0.5556, 0.8315, -5.96e-08), (-0.5556, 0.8315, 5.95), (-0.3827, 0.9239, -5.96e-08), (-0.3827, 0.9239, 5.95), (-0.1951, 0.9808, -5.96e-08), (-0.1951, 0.9808, 5.95)], [], [(0, 1, 3, 2), (2, 3, 5, 4), (4, 5, 7, 6), (6, 7, 9, 8), (8, 9, 11, 10), (10, 11, 13, 12), (12, 13, 15, 14), (14, 15, 17, 16), (16, 17, 19, 18), (18, 19, 21, 20), (20, 21, 23, 22), (22, 23, 25, 24), (24, 25, 27, 26), (26, 27, 29, 28), (28, 29, 31, 30), (30, 31, 33, 32), (32, 33, 35, 34), (34, 35, 37, 36), (36, 37, 39, 38), (38, 39, 41, 40), (40, 41, 43, 42), (42, 43, 45, 44), (44, 45, 47, 46), (46, 47, 49, 48), (48, 49, 51, 50), (50, 51, 53, 52), (52, 53, 55, 54), (54, 55, 57, 56), (56, 57, 59, 58), (58, 59, 61, 60), (3, 1, 63, 61, 59, 57, 55, 53, 51, 49, 47, 45, 43, 41, 39, 37, 35, 33, 31, 29, 27, 25, 23, 21, 19, 17, 15, 13, 11, 9, 7, 5), (60, 61, 63, 62), (62, 63, 1, 0), (0, 2, 4, 6, 8, 10, 12, 14, 16, 18, 20, 22, 24, 26, 28, 30, 32, 34, 36, 38, 40, 42, 44, 46, 48, 50, 52, 54, 56, 58, 60, 62)])
_uv = me_cylinder.uv_layers.new(name='UVMap')
_uv.uv.foreach_set('vector', [1.0, 0.5, 1.0, 1.0, 0.9688, 1.0, 0.9688, 0.5, 0.9688, 0.5, 0.9688, 1.0, 0.9375, 1.0, 0.9375, 0.5, 0.9375, 0.5, 0.9375, 1.0, 0.9062, 1.0, 0.9062, 0.5, 0.9062, 0.5, 0.9062, 1.0, 0.875, 1.0, 0.875, 0.5, 0.875, 0.5, 0.875, 1.0, 0.8438, 1.0, 0.8438, 0.5, 0.8438, 0.5, 0.8438, 1.0, 0.8125, 1.0, 0.8125, 0.5, 0.8125, 0.5, 0.8125, 1.0, 0.7812, 1.0, 0.7812, 0.5, 0.7812, 0.5, 0.7812, 1.0, 0.75, 1.0, 0.75, 0.5, 0.75, 0.5, 0.75, 1.0, 0.7188, 1.0, 0.7188, 0.5, 0.7188, 0.5, 0.7188, 1.0, 0.6875, 1.0, 0.6875, 0.5, 0.6875, 0.5, 0.6875, 1.0, 0.6562, 1.0, 0.6562, 0.5, 0.6562, 0.5, 0.6562, 1.0, 0.625, 1.0, 0.625, 0.5, 0.625, 0.5, 0.625, 1.0, 0.5938, 1.0, 0.5938, 0.5, 0.5938, 0.5, 0.5938, 1.0, 0.5625, 1.0, 0.5625, 0.5, 0.5625, 0.5, 0.5625, 1.0, 0.5312, 1.0, 0.5312, 0.5, 0.5312, 0.5, 0.5312, 1.0, 0.5, 1.0, 0.5, 0.5, 0.5, 0.5, 0.5, 1.0, 0.4688, 1.0, 0.4688, 0.5, 0.4688, 0.5, 0.4688, 1.0, 0.4375, 1.0, 0.4375, 0.5, 0.4375, 0.5, 0.4375, 1.0, 0.4062, 1.0, 0.4062, 0.5, 0.4062, 0.5, 0.4062, 1.0, 0.375, 1.0, 0.375, 0.5, 0.375, 0.5, 0.375, 1.0, 0.3438, 1.0, 0.3438, 0.5, 0.3438, 0.5, 0.3438, 1.0, 0.3125, 1.0, 0.3125, 0.5, 0.3125, 0.5, 0.3125, 1.0, 0.2812, 1.0, 0.2812, 0.5, 0.2812, 0.5, 0.2812, 1.0, 0.25, 1.0, 0.25, 0.5, 0.25, 0.5, 0.25, 1.0, 0.2188, 1.0, 0.2188, 0.5, 0.2188, 0.5, 0.2188, 1.0, 0.1875, 1.0, 0.1875, 0.5, 0.1875, 0.5, 0.1875, 1.0, 0.1562, 1.0, 0.1562, 0.5, 0.1562, 0.5, 0.1562, 1.0, 0.125, 1.0, 0.125, 0.5, 0.125, 0.5, 0.125, 1.0, 0.09375, 1.0, 0.09375, 0.5, 0.09375, 0.5, 0.09375, 1.0, 0.0625, 1.0, 0.0625, 0.5, 0.2968, 0.4854, 0.25, 0.49, 0.2032, 0.4854, 0.1582, 0.4717, 0.1167, 0.4496, 0.08029, 0.4197, 0.05045, 0.3833, 0.02827, 0.3418, 0.01461, 0.2968, 0.01, 0.25, 0.01461, 0.2032, 0.02827, 0.1582, 0.05045, 0.1167, 0.08029, 0.08029, 0.1167, 0.05045, 0.1582, 0.02827, 0.2032, 0.01461, 0.25, 0.01, 0.2968, 0.01461, 0.3418, 0.02827, 0.3833, 0.05045, 0.4197, 0.08029, 0.4496, 0.1167, 0.4717, 0.1582, 0.4854, 0.2032, 0.49, 0.25, 0.4854, 0.2968, 0.4717, 0.3418, 0.4496, 0.3833, 0.4197, 0.4197, 0.3833, 0.4496, 0.3418, 0.4717, 0.0625, 0.5, 0.0625, 1.0, 0.03125, 1.0, 0.03125, 0.5, 0.03125, 0.5, 0.03125, 1.0, 0.0, 1.0, 0.0, 0.5, 0.75, 0.49, 0.7968, 0.4854, 0.8418, 0.4717, 0.8833, 0.4496, 0.9197, 0.4197, 0.9496, 0.3833, 0.9717, 0.3418, 0.9854, 0.2968, 0.99, 0.25, 0.9854, 0.2032, 0.9717, 0.1582, 0.9496, 0.1167, 0.9197, 0.08029, 0.8833, 0.05045, 0.8418, 0.02827, 0.7968, 0.01461, 0.75, 0.01, 0.7032, 0.01461, 0.6582, 0.02827, 0.6167, 0.05045, 0.5803, 0.08029, 0.5504, 0.1167, 0.5283, 0.1582, 0.5146, 0.2032, 0.51, 0.25, 0.5146, 0.2968, 0.5283, 0.3418, 0.5504, 0.3833, 0.5803, 0.4197, 0.6167, 0.4496, 0.6582, 0.4717, 0.7032, 0.4854])
me_cylinder.update()
me_cube_001 = bpy.data.meshes.new('Cube.001')
me_cube_001.from_pydata([(-1.0, -1.0, -1.0), (-1.0, -1.0, 1.0), (-1.0, 1.0, -1.0), (-1.0, 1.0, 1.0), (1.0, -1.0, -1.0), (1.0, -1.0, 1.0), (1.0, 1.0, -1.0), (1.0, 1.0, 1.0)], [], [(0, 1, 3, 2), (2, 3, 7, 6), (6, 7, 5, 4), (4, 5, 1, 0), (2, 6, 4, 0), (7, 3, 1, 5)])
_uv = me_cube_001.uv_layers.new(name='UVMap')
_uv.uv.foreach_set('vector', [0.375, 0.0, 0.625, 0.0, 0.625, 0.25, 0.375, 0.25, 0.375, 0.25, 0.625, 0.25, 0.625, 0.5, 0.375, 0.5, 0.375, 0.5, 0.625, 0.5, 0.625, 0.75, 0.375, 0.75, 0.375, 0.75, 0.625, 0.75, 0.625, 1.0, 0.375, 1.0, 0.125, 0.5, 0.375, 0.5, 0.375, 0.75, 0.125, 0.75, 0.625, 0.5, 0.875, 0.5, 0.875, 0.75, 0.625, 0.75])
me_cube_001.update()
me_cube_002 = bpy.data.meshes.new('Cube.002')
me_cube_002.from_pydata([(-1.0, -1.0, -1.0), (-1.0, -1.0, 1.0), (-1.0, 1.0, -1.0), (-1.0, 1.0, 1.0), (1.0, -1.0, -1.0), (1.0, -1.0, 1.0), (1.0, 1.0, -1.0), (1.0, 1.0, 1.0)], [], [(0, 1, 3, 2), (2, 3, 7, 6), (6, 7, 5, 4), (4, 5, 1, 0), (2, 6, 4, 0), (7, 3, 1, 5)])
_uv = me_cube_002.uv_layers.new(name='UVMap')
_uv.uv.foreach_set('vector', [0.375, 0.0, 0.625, 0.0, 0.625, 0.25, 0.375, 0.25, 0.375, 0.25, 0.625, 0.25, 0.625, 0.5, 0.375, 0.5, 0.375, 0.5, 0.625, 0.5, 0.625, 0.75, 0.375, 0.75, 0.375, 0.75, 0.625, 0.75, 0.625, 1.0, 0.375, 1.0, 0.125, 0.5, 0.375, 0.5, 0.375, 0.75, 0.125, 0.75, 0.625, 0.5, 0.875, 0.5, 0.875, 0.75, 0.625, 0.75])
me_cube_002.update()
me_cube_003 = bpy.data.meshes.new('Cube.003')
me_cube_003.from_pydata([(-1.0, -1.0, -1.0), (-1.0, -1.0, 1.0), (-1.0, 1.0, -1.0), (-1.0, 1.0, 1.0), (1.0, -1.0, -1.0), (1.0, -1.0, 1.0), (1.0, 1.0, -1.0), (1.0, 1.0, 1.0)], [], [(0, 1, 3, 2), (2, 3, 7, 6), (6, 7, 5, 4), (4, 5, 1, 0), (2, 6, 4, 0), (7, 3, 1, 5)])
_uv = me_cube_003.uv_layers.new(name='UVMap')
_uv.uv.foreach_set('vector', [0.375, 0.0, 0.625, 0.0, 0.625, 0.25, 0.375, 0.25, 0.375, 0.25, 0.625, 0.25, 0.625, 0.5, 0.375, 0.5, 0.375, 0.5, 0.625, 0.5, 0.625, 0.75, 0.375, 0.75, 0.375, 0.75, 0.625, 0.75, 0.625, 1.0, 0.375, 1.0, 0.125, 0.5, 0.375, 0.5, 0.375, 0.75, 0.125, 0.75, 0.625, 0.5, 0.875, 0.5, 0.875, 0.75, 0.625, 0.75])
me_cube_003.update()
me_plane_001 = bpy.data.meshes.new('Plane.001')
me_plane_001.from_pydata([(-1.783, -1.0, 0.0), (1.0, -1.0, 0.0), (-1.783, 1.0, 0.0), (1.0, 1.0, 0.0), (0.4435, -1.0, 0.0), (0.4435, 1.0, 0.0), (-1.783, -1.0, -5.619), (1.0, -1.0, -5.619), (-1.783, 1.0, -5.619), (1.0, 1.0, -5.619), (0.4435, -1.0, -5.619), (0.4435, 1.0, -5.619), (1.626, -1.0, 0.0), (1.626, 1.0, 0.0), (1.626, -1.0, -5.619), (1.626, 1.0, -5.619), (1.0, -1.0, 3.346), (1.0, 1.0, 3.346), (1.626, -1.0, 3.346), (1.626, 1.0, 3.346)], [], [(0, 4, 5, 2), (1, 3, 5, 4), (2, 5, 11, 8), (1, 4, 10, 7), (4, 0, 6, 10), (5, 3, 9, 11), (9, 3, 13, 15), (1, 7, 14, 12), (14, 15, 13, 12), (1, 12, 18, 16), (3, 1, 16, 17), (12, 13, 19, 18), (13, 3, 17, 19), (0, 2, 8, 6)])
_uv = me_plane_001.uv_layers.new(name='UVMap')
_uv.uv.foreach_set('vector', [0.0, 0.0, 0.8, 0.0, 0.8, 1.0, 0.0, 1.0, 0.0, 0.0, 0.0, 0.0, 0.8, 1.0, 0.8, 0.0, 0.0, 1.0, 0.8, 1.0, 0.8, 1.0, 0.0, 1.0, 0.0, 0.0, 0.8, 0.0, 0.8, 0.0, 0.0, 0.0, 0.8, 0.0, 0.0, 0.0, 0.0, 0.0, 0.8, 0.0, 0.8, 1.0, 0.0, 0.0, 0.0, 0.0, 0.8, 1.0, 0.0, 0.0, 0.0, 0.0, 0.0, 0.0, 0.0, 0.0, 0.0, 0.0, 0.0, 0.0, 0.0, 0.0, 0.0, 0.0, 0.0, 0.0, 0.0, 0.0, 0.0, 0.0, 0.0, 0.0, 0.0, 0.0, 0.0, 0.0, 0.0, 0.0, 0.0, 0.0, 0.0, 0.0, 0.0, 0.0, 0.0, 0.0, 0.0, 0.0, 0.0, 0.0, 0.0, 0.0, 0.0, 0.0, 0.0, 0.0, 0.0, 0.0, 0.0, 0.0, 0.0, 0.0, 0.0, 0.0, 0.0, 0.0, 0.0, 1.0, 0.0, 1.0, 0.0, 0.0])
me_plane_001.update()

# ---- objects
ob_cube = bpy.data.objects.new('Cube', me_cube_004)
ob_throne = bpy.data.objects.new('Throne', me_cube)
ob_camera = bpy.data.objects.new('Camera', cam_camera)
ob_floor = bpy.data.objects.new('Floor', me_plane)
ob_columns = bpy.data.objects.new('Columns', me_cylinder)
ob_humanref = bpy.data.objects.new('HumanRef', me_cube_001)
ob_humanref_001 = bpy.data.objects.new('HumanRef.001', me_cube_002)
ob_humanref_002 = bpy.data.objects.new('HumanRef.002', me_cube_003)
ob_sun = bpy.data.objects.new('Sun', light_sun)
ob_roof = bpy.data.objects.new('Roof', me_plane_001)
ob_area = bpy.data.objects.new('Area', light_area)
ob_point = bpy.data.objects.new('Point', light_point_001)

# ---- transforms, parenting, visibility, modifiers, constraints
ob_cube.location = (-21.0, 0.0, 1.5)
ob_cube.scale = (10.0, 8.0, 1.0)
ob_throne.location = (-21.0, 0.0, 2.1)
ob_throne.scale = (8.0, 5.0, 12.12)
ob_throne.lock_rotations_4d = False
ob_throne.empty_display_type = 'ARROWS'
ob_throne.lineart.crease_threshold = 0.0
ob_camera.location = (-227.9, -23.52, 21.68)
ob_camera.rotation_euler = (1.493, 1.756e-05, -1.447)
ob_camera.lock_rotations_4d = False
ob_camera.empty_display_type = 'ARROWS'
ob_camera.color = (0.0, 0.0, 0.0, 0.0)
ob_camera.display_type = 'WIRE'
ob_camera.lineart.crease_threshold = 0.0
ob_floor.location = (-115.0, 0.0, 0.0)
ob_floor.scale = (115.0, 43.91, 31.68)
_m = ob_floor.modifiers.new('Mirror', 'MIRROR')
_m.use_axis = (False, True, False)
ob_columns.location = (-85.0, -31.0, 3.815e-06)
ob_columns.scale = (4.0, 4.0, 20.0)
_m = ob_columns.modifiers.new('Array', 'ARRAY')
_m.count = 4
_m.use_constant_offset = True
_m.constant_offset_displace = (-10.0, 0.0, 0.0)
_m.use_relative_offset = False
_m.relative_offset_displace = (-1.0, 0.0, 0.0)
_m = ob_columns.modifiers.new('Mirror', 'MIRROR')
_m.use_axis = (False, True, False)
_m.use_mirror_merge = False
_m.mirror_object = ob_throne
ob_humanref.location = (-68.72, -17.86, 1.994)
ob_humanref.scale = (0.3, 0.7, 2.0)
_m = ob_humanref.modifiers.new('Mirror', 'MIRROR')
_m.use_axis = (False, True, False)
_m.mirror_object = ob_throne
ob_humanref_001.location = (-33.72, -5.858, 3.494)
ob_humanref_001.scale = (0.3, 0.7, 2.0)
_m = ob_humanref_001.modifiers.new('Mirror', 'MIRROR')
_m.use_axis = (False, True, False)
_m.use_mirror_merge = False
_m.mirror_object = ob_throne
ob_humanref_002.location = (-92.72, 25.14, 1.994)
ob_humanref_002.scale = (0.3, 0.7, 2.0)
ob_sun.location = (-29.76, 2.746, 299.9)
ob_sun.rotation_euler = (-6.534, -0.5484, 1.524)
ob_sun.scale = (1.114, 5.228, 2.849)
ob_roof.location = (-185.0, 0.0, 156.0)
ob_roof.scale = (115.0, 70.25, 31.68)
ob_area.location = (-81.72, 0.0, 99.78)
ob_area.rotation_euler = (0.0, -0.2618, 0.0)
ob_area.scale = (5.6, 4.1, 1.0)
ob_point.location = (-6.798, 0.0, 10.69)

# ---- collection membership
scene.collection.objects.link(ob_cube)
col_collection.objects.link(ob_throne)
col_collection.objects.link(ob_camera)
col_collection.objects.link(ob_floor)
col_collection.objects.link(ob_columns)
col_collection.objects.link(ob_humanref)
col_collection.objects.link(ob_humanref_001)
col_collection.objects.link(ob_humanref_002)
col_collection.objects.link(ob_sun)
col_collection.objects.link(ob_roof)
col_collection.objects.link(ob_area)
col_collection.objects.link(ob_point)

# ---- scene / render settings (as saved in the file)
scene.camera = ob_camera
scene.frame_start = 1; scene.frame_end = 250; scene.frame_set(49)
scene.render.engine = 'CYCLES'
scene.cycles.sampling_pattern = 'TABULATED_SOBOL'
scene.cycles.use_light_tree = False
scene.view_settings.view_transform = 'Filmic'
bpy.context.view_layer.update()
